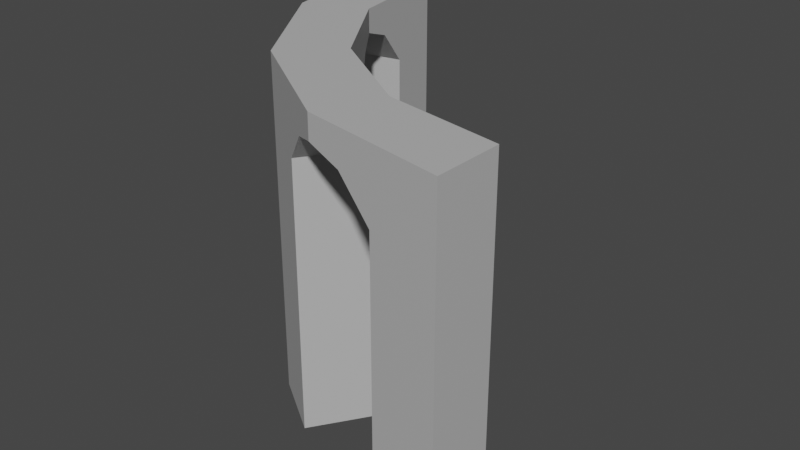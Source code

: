 # Source: castlewall2.blend  (saved by Blender 3.6.11; exported with 4.5.12 LTS)
import bpy
from mathutils import Matrix  # noqa: F401  (used for matrix-valued properties, if any)

bpy.ops.wm.read_factory_settings(use_empty=True)
scene = bpy.context.scene
scene.name = 'Scene'

# ---- materials (node trees are filled in below, after node groups)
mat_wall47 = bpy.data.materials.new('Wall47')
mat_wall47.use_transparent_shadow = False
mat_wall47.diffuse_color = (0.5, 0.5, 0.5, 1.0)
mat_wall47.roughness = 0.5528

# ---- material node trees
mat_wall47.use_nodes = True; mat_wall47.node_tree.nodes.clear()
_N = mat_wall47.node_tree.nodes; _L = mat_wall47.node_tree.links
n0 = _N.new('ShaderNodeBsdfPrincipled'); n0.name = 'Principled BSDF'; n0.location = (10, 300)
n0.distribution = 'GGX'
n0.subsurface_method = 'RANDOM_WALK_SKIN'
n0.inputs[0].default_value = (0.5, 0.5, 0.5, 1.0)
n0.inputs[2].default_value = 0.5528
n0.inputs[3].default_value = 1.45
n0.inputs[27].default_value = (0.0, 0.0, 0.0, 1.0)
n0.inputs[28].default_value = 1.0
n1 = _N.new('ShaderNodeOutputMaterial'); n1.name = 'Material Output'; n1.location = (300, 300)
n2 = _N.new('ShaderNodeNormalMap'); n2.name = 'Normal Map'; n2.location = (-300, -300)
n2.label = 'Normal/Map'
_L.new(n0.outputs[0], n1.inputs[0])
_L.new(n2.outputs[0], n0.inputs[5])
n1.is_active_output = True

# ---- world
world_world = bpy.data.worlds.new('World'); scene.world = world_world
world_world.use_nodes = True; world_world.node_tree.nodes.clear()
_N = world_world.node_tree.nodes; _L = world_world.node_tree.links
n0 = _N.new('ShaderNodeOutputWorld'); n0.name = 'World Output'; n0.location = (300, 300)
n1 = _N.new('ShaderNodeBackground'); n1.name = 'Background'; n1.location = (10, 300)
n1.inputs[0].default_value = (0.05088, 0.05088, 0.05088, 1.0)
_L.new(n1.outputs[0], n0.inputs[0])
n0.is_active_output = True
world_world.color = (0.05088, 0.05088, 0.05088)
world_world.use_sun_shadow = False
world_world.sun_shadow_jitter_overblur = 0.0

# ---- meshes
me_mesh = bpy.data.meshes.new('Mesh')
me_mesh.from_pydata([(-25.0, 250.0, 0.0), (-3.83, 250.0, 105.2), (55.75, 250.0, 194.3), (144.9, 250.0, 253.9), (250.0, 250.0, 275.0), (25.0, 250.0, 0.0), (41.9, 250.0, 86.23), (90.75, 250.0, 159.3), (163.9, 250.0, 208.2), (250.0, 250.0, 225.0), (-0.001953, 250.0, 0.0), (19.04, 250.0, 95.71), (73.25, 250.0, 176.8), (154.4, 250.0, 231.1), (250.0, 250.0, 250.0), (-25.0, 0.0, 0.0), (55.75, 0.0, 194.3), (250.0, 0.0, 275.0), (25.0, 0.0, 0.0), (90.75, 0.0, 159.3), (250.0, 0.0, 225.0), (-0.001953, 0.0, 0.0), (250.0, 0.0, 250.0), (73.25, 0.0, 176.8), (-25.0, 200.0, 0.0), (55.75, 200.0, 194.3), (250.0, 200.0, 275.0), (250.0, 200.0, 250.0), (250.0, 200.0, 225.0), (90.75, 200.0, 159.3), (25.0, 200.0, 0.0), (-0.001953, 200.0, 0.0), (25.96, 0.0, 149.8), (46.14, 0.0, 136.3), (66.33, 0.0, 122.8), (66.33, 200.0, 122.8), (25.96, 200.0, 149.8), (100.3, 0.0, 224.1), (113.8, 0.0, 204.0), (127.3, 0.0, 183.8), (127.3, 200.0, 183.8), (100.3, 200.0, 224.1), (-14.42, 0.0, 52.59), (9.518, 0.0, 47.85), (33.45, 0.0, 43.12), (33.45, 200.0, 43.12), (-14.42, 200.0, 52.59), (197.5, 0.0, 264.5), (202.2, 0.0, 240.5), (206.9, 0.0, 216.6), (206.9, 200.0, 216.6), (197.5, 200.0, 264.5), (-9.123, 225.0, 78.88), (37.67, 225.0, 64.68), (54.11, 225.0, 104.5), (11.06, 225.0, 127.5), (122.6, 225.0, 239.0), (145.6, 225.0, 196.0), (185.4, 225.0, 212.4), (171.2, 225.0, 259.2), (144.9, 232.5, 253.9), (-3.83, 232.5, 105.2), (163.9, 232.5, 208.2), (41.9, 232.5, 86.23)], [], [(24, 31, 21, 15), (0, 10, 31, 24), (52, 46, 45, 53), (24, 46, 52, 0), (15, 42, 46, 24), (21, 43, 42, 15), (43, 21, 18, 44), (45, 46, 42, 43, 44), (18, 30, 45, 44), (31, 30, 18, 21), (5, 30, 31, 10), (53, 45, 30, 5), (6, 63, 53, 5), (8, 62, 57, 7), (4, 26, 27, 14), (50, 49, 48, 47, 51), (59, 58, 50, 51), (26, 4, 59, 51), (17, 26, 51, 47), (22, 27, 26, 17), (48, 22, 17, 47), (49, 20, 22, 48), (28, 20, 49, 50), (27, 22, 20, 28), (9, 14, 27, 28), (58, 9, 28, 50), (62, 8, 9, 58), (59, 60, 62, 58), (4, 3, 60, 59), (14, 13, 3, 4), (8, 13, 14, 9), (12, 13, 8, 7), (3, 13, 12, 2), (2, 55, 36, 25), (37, 38, 39, 40, 41), (25, 16, 37, 41), (2, 25, 41, 56), (60, 3, 2, 56), (57, 62, 60, 56), (40, 57, 56, 41), (29, 7, 57, 40), (19, 29, 40, 39), (19, 34, 35, 29), (19, 23, 33, 34), (38, 23, 19, 39), (16, 23, 38, 37), (32, 33, 23, 16), (36, 32, 16, 25), (35, 34, 33, 32, 36), (54, 35, 36, 55), (7, 29, 35, 54), (63, 6, 7, 54), (61, 63, 54, 55), (52, 53, 63, 61), (1, 0, 52, 61), (2, 1, 61, 55), (12, 11, 1, 2), (6, 11, 12, 7), (10, 11, 6, 5), (11, 10, 0, 1)])
_k = set([(0, 1), (0, 10), (0, 24), (1, 2), (1, 61), (2, 3), (2, 25), (3, 4), (3, 60), (4, 14), (4, 26), (5, 6), (5, 10), (5, 30), (6, 7), (6, 63), (7, 8), (7, 29), (8, 9), (8, 62), (9, 14), (9, 28), (15, 21), (15, 24), (15, 42), (16, 25), (16, 32), (16, 37), (17, 22), (17, 26), (17, 47), (18, 21), (18, 30), (18, 44), (19, 29), (19, 34), (19, 39), (20, 22), (20, 28), (20, 49), (32, 33), (32, 36), (33, 34), (34, 35), (35, 54), (36, 55), (37, 38), (37, 41), (38, 39), (39, 40), (40, 57), (41, 56), (42, 43), (42, 46), (43, 44), (44, 45), (45, 53), (46, 52), (47, 48), (47, 51), (48, 49), (49, 50), (50, 58), (51, 59), (52, 61), (53, 63), (54, 63), (55, 61), (56, 60), (57, 62), (58, 62), (59, 60)])
me_mesh.attributes.new('sharp_edge', 'BOOLEAN', 'EDGE').data.foreach_set('value', [ (min(e.vertices), max(e.vertices)) in _k for e in me_mesh.edges])
_uv = me_mesh.uv_layers.new(name='map1')
_uv.uv.foreach_set('vector', [0.8913, 0.7436, 0.8501, 0.7436, 0.8501, 0.4131, 0.8913, 0.4131, 0.8913, 0.8262, 0.8501, 0.8262, 0.8501, 0.7436, 0.8913, 0.7436, 0.979, 0.8739, 0.9703, 0.9174, 0.8913, 0.9017, 0.8986, 0.8661, 0.1911, 0.3305, 0.2792, 0.3305, 0.3233, 0.3718, 0.1911, 0.4131, 0.1911, -9.746e-09, 0.2792, 6.205e-08, 0.2792, 0.3305, 0.1911, 0.3305, 0.4239, 0.9068, 0.4239, 0.8262, 0.4642, 0.8262, 0.4645, 0.9148, 0.4239, 0.8262, 0.4239, 0.9068, 0.3834, 0.8988, 0.3835, 0.8262, 0.8913, 0.4131, 0.9684, 0.4131, 0.9684, 0.7436, 0.9298, 0.7436, 0.8913, 0.7436, 0.819, 3.101e-09, 0.819, 0.3305, 0.7465, 0.3305, 0.7465, 1.265e-07, 0.8501, 0.7436, 0.8089, 0.7436, 0.8089, 0.4131, 0.8501, 0.4131, 0.8089, 0.8262, 0.8089, 0.7436, 0.8501, 0.7436, 0.8501, 0.8262, 0.7102, 0.3718, 0.7465, 0.3305, 0.819, 0.3305, 0.819, 0.4131, 0.6739, 0.4131, 0.6739, 0.3842, 0.7102, 0.3718, 0.819, 0.4131, 0.6819, 0.8262, 0.6819, 0.7973, 0.7136, 0.7849, 0.8089, 0.8262, 0.819, 0.4131, 0.819, 0.3305, 0.8592, 0.3305, 0.8592, 0.4131, 0.9699, -1.718e-08, 0.9699, 0.3305, 0.9346, 0.3305, 0.8994, 0.3305, 0.8994, 6.154e-08, 0.3749, 0.8697, 0.2944, 0.8775, 0.2871, 0.8419, 0.3662, 0.8262, 0.1912, 0.4957, 0.1911, 0.4131, 0.3233, 0.4544, 0.2793, 0.4957, 0.1912, 0.8262, 0.1912, 0.4957, 0.2793, 0.4957, 0.2793, 0.8262, 0.8592, -1.603e-09, 0.8592, 0.3305, 0.819, 0.3305, 0.819, 1.537e-10, 0.505, 0.9147, 0.505, 0.8342, 0.5455, 0.8262, 0.5453, 0.9147, 0.4647, 0.9147, 0.4645, 0.8422, 0.505, 0.8342, 0.505, 0.9147, 0.5377, 0.7436, 0.5377, 0.4131, 0.6098, 0.4131, 0.6098, 0.7436, 0.8592, 0.3305, 0.8592, -1.603e-09, 0.8994, -3.36e-09, 0.8994, 0.3305, 0.8994, 0.4131, 0.8592, 0.4131, 0.8592, 0.3305, 0.8994, 0.3305, 0.6458, 0.7849, 0.5377, 0.8262, 0.5377, 0.7436, 0.6098, 0.7436, 0.6819, 0.7973, 0.6819, 0.8262, 0.5377, 0.8262, 0.6458, 0.7849, 0.3749, 0.8697, 0.3834, 0.9132, 0.3016, 0.9131, 0.2944, 0.8775, 0.1911, 0.4131, 0.3674, 0.4131, 0.3674, 0.442, 0.3233, 0.4544, 0.1619, 0.02921, 0.07236, 0.1631, 0.03457, 0.1474, 0.1327, 0.0, 0.1101, 0.1787, 0.07236, 0.1631, 0.1619, 0.02921, 0.1911, 0.05842, 0.0409, 0.3212, 0.07236, 0.1631, 0.1101, 0.1787, 0.0818, 0.3212, 0.03457, 0.1474, 0.07236, 0.1631, 0.0409, 0.3212, 0.0, 0.3212, 0.5377, 0.4131, 0.4099, 0.3718, 0.4525, 0.3305, 0.5377, 0.3305, 0.1174, 0.9731, 0.09011, 0.9731, 0.06281, 0.9731, 0.06282, 0.6426, 0.1174, 0.6426, 0.5239, 0.4957, 0.5239, 0.8262, 0.4457, 0.8262, 0.4456, 0.4957, 0.5239, 0.4131, 0.5239, 0.4957, 0.4456, 0.4957, 0.4065, 0.4544, 0.3674, 0.442, 0.3674, 0.4131, 0.5239, 0.4131, 0.4065, 0.4544, 0.2944, 0.9487, 0.3016, 0.9131, 0.3834, 0.9132, 0.3747, 0.9566, 0.2871, 0.9842, 0.2944, 0.9487, 0.3747, 0.9566, 0.3658, 1.0, 0.8089, 0.7436, 0.8089, 0.8262, 0.7136, 0.7849, 0.7454, 0.7436, 0.8089, 0.4131, 0.8089, 0.7436, 0.7454, 0.7436, 0.7454, 0.4131, 0.5377, 9.509e-07, 0.6058, 6.004e-07, 0.6058, 0.3305, 0.5377, 0.3305, 0.2053, 0.9131, 0.2462, 0.9131, 0.2305, 0.9922, 0.1911, 0.9844, 0.2305, 0.834, 0.2462, 0.9131, 0.2053, 0.9131, 0.1911, 0.8419, 0.2871, 0.9131, 0.2462, 0.9131, 0.2305, 0.834, 0.2698, 0.8262, 0.2698, 1.0, 0.2305, 0.9922, 0.2462, 0.9131, 0.2871, 0.9131, 0.4525, 0.3305, 0.4525, 3.288e-07, 0.5377, 5.237e-07, 0.5377, 0.3305, 1.515e-05, 0.9731, 2.877e-09, 0.6426, 0.0314, 0.6426, 0.0628, 0.6426, 0.06281, 0.9731, 0.8986, 0.7949, 0.8913, 0.7593, 0.9699, 0.7436, 0.9788, 0.7869, 0.5377, 0.4131, 0.5377, 0.3305, 0.6058, 0.3305, 0.6399, 0.3718, 0.6739, 0.3842, 0.6739, 0.4131, 0.5377, 0.4131, 0.6399, 0.3718, 0.9876, 0.8304, 0.9058, 0.8305, 0.8986, 0.7949, 0.9788, 0.7869, 0.979, 0.8739, 0.8986, 0.8661, 0.9058, 0.8305, 0.9876, 0.8304, 0.3673, 0.4131, 0.1911, 0.4131, 0.3233, 0.3718, 0.3673, 0.3842, 0.5377, 0.4131, 0.3673, 0.4131, 0.3673, 0.3842, 0.4099, 0.3718, 0.0409, 0.3212, 0.07236, 0.4793, 0.03457, 0.495, 0.0, 0.3212, 0.1101, 0.4637, 0.07236, 0.4793, 0.0409, 0.3212, 0.0818, 0.3212, 0.1619, 0.6134, 0.07236, 0.4793, 0.1101, 0.4637, 0.1911, 0.5842, 0.07236, 0.4793, 0.1619, 0.6134, 0.1327, 0.6426, 0.03457, 0.495])
me_mesh.materials.append(mat_wall47)
me_mesh.update()
me_mesh.normals_split_custom_set([tuple(v) for v in zip(*[iter([0.0, 0.0, -1.0, 0.0, 0.0, -1.0, 0.0, 0.0, -1.0, 0.0, 0.0, -1.0, 0.0, 0.0, -1.0, 0.0, 0.0, -1.0, 0.0, 0.0, -1.0, 0.0, 0.0, -1.0, 0.1738, -0.698, 0.6947, 0.1738, -0.698, 0.6947, 0.1738, -0.698, 0.6947, 0.1738, -0.698, 0.6947, -0.9803, 3.868e-06, 0.1973, -0.9803, 3.868e-06, 0.1973, -0.9803, 3.868e-06, 0.1973, -0.9803, 3.868e-06, 0.1973, -0.9803, 0.0, 0.1973, -0.9803, 0.0, 0.1973, -0.9803, 0.0, 0.1973, -0.9803, 0.0, 0.1973, 0.0, -1.0, 0.0, 0.0, -1.0, 0.0, 0.0, -1.0, 0.0, 0.0, -1.0, 0.0, 0.0, -1.0, 0.0, 0.0, -1.0, 0.0, 0.0, -1.0, 0.0, 0.0, -1.0, 0.0, 0.1941, -2.894e-06, 0.981, 0.1941, -2.894e-06, 0.981, 0.1941, -2.894e-06, 0.981, 0.1941, -2.894e-06, 0.981, 0.1941, -2.894e-06, 0.981, 0.9813, 9.585e-06, -0.1923, 0.9813, 9.585e-06, -0.1923, 0.9813, 9.585e-06, -0.1923, 0.9813, 9.585e-06, -0.1923, 0.0, 0.0, -1.0, 0.0, 0.0, -1.0, 0.0, 0.0, -1.0, 0.0, 0.0, -1.0, 0.0, 0.0, -1.0, 0.0, 0.0, -1.0, 0.0, 0.0, -1.0, 0.0, 0.0, -1.0, 0.9813, -1.917e-05, -0.1923, 0.9813, -1.917e-05, -0.1923, 0.9813, -1.917e-05, -0.1923, 0.9813, -1.917e-05, -0.1923, 0.9813, -3.254e-05, -0.1924, 0.9813, -3.254e-05, -0.1924, 0.9813, -3.254e-05, -0.1924, 0.9813, -3.254e-05, -0.1924, 0.5556, -5.558e-05, -0.8315, 0.5556, -5.558e-05, -0.8315, 0.5556, -5.558e-05, -0.8315, 0.5556, -5.558e-05, -0.8315, 1.0, 0.0, 0.0, 1.0, 0.0, 0.0, 1.0, 0.0, 0.0, 1.0, 0.0, 0.0, -0.981, 4.853e-06, -0.1941, -0.981, 4.853e-06, -0.1941, -0.981, 4.853e-06, -0.1941, -0.981, 4.853e-06, -0.1941, -0.981, 4.853e-06, -0.1941, -0.6951, -0.6975, -0.1739, -0.6951, -0.6975, -0.1739, -0.6951, -0.6975, -0.1739, -0.6951, -0.6975, -0.1739, -0.1966, -3.834e-05, 0.9805, -0.1966, -3.834e-05, 0.9805, -0.1966, -3.834e-05, 0.9805, -0.1966, -3.834e-05, 0.9805, -0.1967, 0.0, 0.9805, -0.1967, 0.0, 0.9805, -0.1967, 0.0, 0.9805, -0.1967, 0.0, 0.9805, 1.0, 0.0, 0.0, 1.0, 0.0, 0.0, 1.0, 0.0, 0.0, 1.0, 0.0, 0.0, 0.0, -1.0, 0.0, 0.0, -1.0, 0.0, 0.0, -1.0, 0.0, 0.0, -1.0, 0.0, 0.0, -1.0, 0.0, 0.0, -1.0, 0.0, 0.0, -1.0, 0.0, 0.0, -1.0, 0.0, 0.1915, 9.587e-06, -0.9815, 0.1915, 9.587e-06, -0.9815, 0.1915, 9.587e-06, -0.9815, 0.1915, 9.587e-06, -0.9815, 1.0, 0.0, 0.0, 1.0, 0.0, 0.0, 1.0, 0.0, 0.0, 1.0, 0.0, 0.0, 1.0, 0.0, 0.0, 1.0, 0.0, 0.0, 1.0, 0.0, 0.0, 1.0, 0.0, 0.0, 0.1915, 2.292e-05, -0.9815, 0.1915, 2.292e-05, -0.9815, 0.1915, 2.292e-05, -0.9815, 0.1915, 2.292e-05, -0.9815, 0.1915, -5.89e-05, -0.9815, 0.1915, -5.89e-05, -0.9815, 0.1915, -5.89e-05, -0.9815, 0.1915, -5.89e-05, -0.9815, -0.2797, -0.9548, -0.1002, -0.2797, -0.9548, -0.1002, -0.2797, -0.9548, -0.1002, -0.2797, -0.9548, -0.1002, -0.1966, 1.283e-05, 0.9805, -0.1966, 1.283e-05, 0.9805, -0.1966, 1.283e-05, 0.9805, -0.1966, 1.283e-05, 0.9805, 0.0, 1.0, 0.0, 0.0, 1.0, 0.0, 0.0, 1.0, 0.0, 0.0, 1.0, 0.0, 0.0, 1.0, 0.0, 0.0, 1.0, 0.0, 0.0, 1.0, 0.0, 0.0, 1.0, 0.0, 0.0, 1.0, 0.0, 0.0, 1.0, 0.0, 0.0, 1.0, 0.0, 0.0, 1.0, 0.0, 0.0, 1.0, 0.0, 0.0, 1.0, 0.0, 0.0, 1.0, 0.0, 0.0, 1.0, 0.0, -0.8315, 1.084e-05, 0.5556, -0.8315, 1.084e-05, 0.5556, -0.8315, 1.084e-05, 0.5556, -0.8315, 1.084e-05, 0.5556, 0.8315, -6.789e-06, 0.5556, 0.8315, -6.789e-06, 0.5556, 0.8315, -6.789e-06, 0.5556, 0.8315, -6.789e-06, 0.5556, 0.8315, -6.789e-06, 0.5556, -0.5555, 0.0, 0.8315, -0.5555, 0.0, 0.8315, -0.5555, 0.0, 0.8315, -0.5555, 0.0, 0.8315, -0.5555, -4.553e-08, 0.8315, -0.5555, -4.553e-08, 0.8315, -0.5555, -4.553e-08, 0.8315, -0.5555, -4.553e-08, 0.8315, -0.5556, -5.534e-05, 0.8315, -0.5556, -5.534e-05, 0.8315, -0.5556, -5.534e-05, 0.8315, -0.5556, -5.534e-05, 0.8315, 0.2684, -0.9549, 0.1267, 0.2684, -0.9549, 0.1267, 0.2684, -0.9549, 0.1267, 0.2684, -0.9549, 0.1267, 0.6144, -0.698, 0.3678, 0.6144, -0.698, 0.3678, 0.6144, -0.698, 0.3678, 0.6144, -0.698, 0.3678, 0.5556, 1.633e-05, -0.8315, 0.5556, 1.633e-05, -0.8315, 0.5556, 1.633e-05, -0.8315, 0.5556, 1.633e-05, -0.8315, 0.5556, 8.133e-06, -0.8315, 0.5556, 8.133e-06, -0.8315, 0.5556, 8.133e-06, -0.8315, 0.5556, 8.133e-06, -0.8315, 0.8315, 0.0, -0.5556, 0.8315, 0.0, -0.5556, 0.8315, 0.0, -0.5556, 0.8315, 0.0, -0.5556, 0.0, -1.0, 0.0, 0.0, -1.0, 0.0, 0.0, -1.0, 0.0, 0.0, -1.0, 0.0, 0.0, -1.0, 0.0, 0.0, -1.0, 0.0, 0.0, -1.0, 0.0, 0.0, -1.0, 0.0, 0.0, -1.0, 0.0, 0.0, -1.0, 0.0, 0.0, -1.0, 0.0, 0.0, -1.0, 0.0, 0.0, -1.0, 0.0, 0.0, -1.0, 0.0, 0.0, -1.0, 0.0, 0.0, -1.0, 0.0, -0.8315, 0.0, 0.5556, -0.8315, 0.0, 0.5556, -0.8315, 0.0, 0.5556, -0.8315, 0.0, 0.5556, -0.5556, 8.124e-06, -0.8314, -0.5556, 8.124e-06, -0.8314, -0.5556, 8.124e-06, -0.8314, -0.5556, 8.124e-06, -0.8314, -0.5556, 8.124e-06, -0.8314, -0.3678, -0.698, -0.6144, -0.3678, -0.698, -0.6144, -0.3678, -0.698, -0.6144, -0.3678, -0.698, -0.6144, 0.8315, 1.627e-05, -0.5556, 0.8315, 1.627e-05, -0.5556, 0.8315, 1.627e-05, -0.5556, 0.8315, 1.627e-05, -0.5556, 0.8315, -5.52e-05, -0.5556, 0.8315, -5.52e-05, -0.5556, 0.8315, -5.52e-05, -0.5556, 0.8315, -5.52e-05, -0.5556, -0.1267, -0.9549, -0.2684, -0.1267, -0.9549, -0.2684, -0.1267, -0.9549, -0.2684, -0.1267, -0.9549, -0.2684, 0.1001, -0.9549, 0.2794, 0.1001, -0.9549, 0.2794, 0.1001, -0.9549, 0.2794, 0.1001, -0.9549, 0.2794, -0.9803, -1.309e-05, 0.1973, -0.9803, -1.309e-05, 0.1973, -0.9803, -1.309e-05, 0.1973, -0.9803, -1.309e-05, 0.1973, -0.8315, 1.85e-05, 0.5556, -0.8315, 1.85e-05, 0.5556, -0.8315, 1.85e-05, 0.5556, -0.8315, 1.85e-05, 0.5556, 0.0, 1.0, 0.0, 0.0, 1.0, 0.0, 0.0, 1.0, 0.0, 0.0, 1.0, 0.0, 0.0, 1.0, 0.0, 0.0, 1.0, 0.0, 0.0, 1.0, 0.0, 0.0, 1.0, 0.0, 0.0, 1.0, 0.0, 0.0, 1.0, 0.0, 0.0, 1.0, 0.0, 0.0, 1.0, 0.0, 0.0, 1.0, 0.0, 0.0, 1.0, 0.0, 0.0, 1.0, 0.0, 0.0, 1.0, 0.0])] * 3)])

# ---- objects
ob_sm_bld_castle_wall_pillars_half_corner_s_01 = bpy.data.objects.new('SM_Bld_Castle_Wall_Pillars_Half_Corner_S_01', me_mesh)

# ---- transforms, parenting, visibility, modifiers, constraints
ob_sm_bld_castle_wall_pillars_half_corner_s_01.location = (0.0, 0.0, 0.0)
ob_sm_bld_castle_wall_pillars_half_corner_s_01.rotation_euler = (1.571, -0.0, 0.0)
ob_sm_bld_castle_wall_pillars_half_corner_s_01.scale = (0.01, 0.01, 0.01)
ob_sm_bld_castle_wall_pillars_half_corner_s_01.color = (0.8, 0.8, 0.8, 1.0)

# ---- collection membership
scene.collection.objects.link(ob_sm_bld_castle_wall_pillars_half_corner_s_01)

# ---- scene / render settings (as saved in the file)
scene.frame_start = 1; scene.frame_end = 250; scene.frame_set(1)
scene.render.engine = 'BLENDER_EEVEE_NEXT'
scene.cycles.sampling_pattern = 'TABULATED_SOBOL'
scene.view_settings.view_transform = 'Filmic'
bpy.context.view_layer.update()

# ---- added for rendering (the .blend has no active camera and no usable light): camera, sun
cam_auto = bpy.data.cameras.new('AutoCamera')
cam_auto.lens = 50.0
cam_auto.sensor_width = 36.0
cam_auto.clip_end = 1000.0
ob_auto_camera = bpy.data.objects.new('AutoCamera', cam_auto)
scene.collection.objects.link(ob_auto_camera)
ob_auto_camera.location = (5.40258, -6.50812, 4.67208)
ob_auto_camera.rotation_euler = (1.09748, -7.21219e-08, 0.694738)
scene.camera = ob_auto_camera
light_auto_sun = bpy.data.lights.new('AutoSun', 'SUN')
light_auto_sun.energy = 3.0
light_auto_sun.angle = 0.0523599
ob_auto_sun = bpy.data.objects.new('AutoSun', light_auto_sun)
scene.collection.objects.link(ob_auto_sun)
ob_auto_sun.rotation_euler = (0.872665, 0.174533, 0.523599)
bpy.context.view_layer.update()
